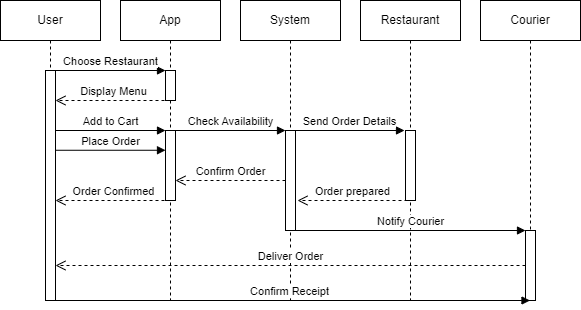

The diagram above was exported from draw.io. Its source (the exported page's mxGraphModel, read from the mxfile embedded in the PNG):
<mxGraphModel dx="1195" dy="650" grid="1" gridSize="10" guides="1" tooltips="1" connect="1" arrows="1" fold="1" page="1" pageScale="1" pageWidth="1169" pageHeight="827" math="0" shadow="0">
  <root>
    <mxCell id="0" />
    <mxCell id="1" parent="0" />
    <mxCell id="SshHpk1LQfvijqgANE3S-1" value="User" style="shape=umlLifeline;perimeter=lifelinePerimeter;whiteSpace=wrap;html=1;container=1;dropTarget=0;collapsible=0;recursiveResize=0;outlineConnect=0;portConstraint=eastwest;newEdgeStyle={&quot;edgeStyle&quot;:&quot;elbowEdgeStyle&quot;,&quot;elbow&quot;:&quot;vertical&quot;,&quot;curved&quot;:0,&quot;rounded&quot;:0};" vertex="1" parent="1">
      <mxGeometry y="120" width="100" height="300" as="geometry" />
    </mxCell>
    <mxCell id="SshHpk1LQfvijqgANE3S-21" value="" style="html=1;points=[[0,0,0,0,5],[0,1,0,0,-5],[1,0,0,0,5],[1,1,0,0,-5]];perimeter=orthogonalPerimeter;outlineConnect=0;targetShapes=umlLifeline;portConstraint=eastwest;newEdgeStyle={&quot;curved&quot;:0,&quot;rounded&quot;:0};" vertex="1" parent="SshHpk1LQfvijqgANE3S-1">
      <mxGeometry x="45" y="70" width="10" height="230" as="geometry" />
    </mxCell>
    <mxCell id="SshHpk1LQfvijqgANE3S-2" value="System" style="shape=umlLifeline;perimeter=lifelinePerimeter;whiteSpace=wrap;html=1;container=1;dropTarget=0;collapsible=0;recursiveResize=0;outlineConnect=0;portConstraint=eastwest;newEdgeStyle={&quot;edgeStyle&quot;:&quot;elbowEdgeStyle&quot;,&quot;elbow&quot;:&quot;vertical&quot;,&quot;curved&quot;:0,&quot;rounded&quot;:0};" vertex="1" parent="1">
      <mxGeometry x="240" y="120" width="100" height="300" as="geometry" />
    </mxCell>
    <mxCell id="SshHpk1LQfvijqgANE3S-33" value="" style="html=1;points=[[0,0,0,0,5],[0,1,0,0,-5],[1,0,0,0,5],[1,1,0,0,-5]];perimeter=orthogonalPerimeter;outlineConnect=0;targetShapes=umlLifeline;portConstraint=eastwest;newEdgeStyle={&quot;curved&quot;:0,&quot;rounded&quot;:0};" vertex="1" parent="SshHpk1LQfvijqgANE3S-2">
      <mxGeometry x="45" y="130" width="10" height="100" as="geometry" />
    </mxCell>
    <mxCell id="SshHpk1LQfvijqgANE3S-3" value="Restaurant" style="shape=umlLifeline;perimeter=lifelinePerimeter;whiteSpace=wrap;html=1;container=1;dropTarget=0;collapsible=0;recursiveResize=0;outlineConnect=0;portConstraint=eastwest;newEdgeStyle={&quot;edgeStyle&quot;:&quot;elbowEdgeStyle&quot;,&quot;elbow&quot;:&quot;vertical&quot;,&quot;curved&quot;:0,&quot;rounded&quot;:0};" vertex="1" parent="1">
      <mxGeometry x="360" y="120" width="100" height="300" as="geometry" />
    </mxCell>
    <mxCell id="SshHpk1LQfvijqgANE3S-38" value="" style="html=1;points=[[0,0,0,0,5],[0,1,0,0,-5],[1,0,0,0,5],[1,1,0,0,-5]];perimeter=orthogonalPerimeter;outlineConnect=0;targetShapes=umlLifeline;portConstraint=eastwest;newEdgeStyle={&quot;curved&quot;:0,&quot;rounded&quot;:0};" vertex="1" parent="SshHpk1LQfvijqgANE3S-3">
      <mxGeometry x="45" y="130" width="10" height="70" as="geometry" />
    </mxCell>
    <mxCell id="SshHpk1LQfvijqgANE3S-4" value="App" style="shape=umlLifeline;perimeter=lifelinePerimeter;whiteSpace=wrap;html=1;container=1;dropTarget=0;collapsible=0;recursiveResize=0;outlineConnect=0;portConstraint=eastwest;newEdgeStyle={&quot;edgeStyle&quot;:&quot;elbowEdgeStyle&quot;,&quot;elbow&quot;:&quot;vertical&quot;,&quot;curved&quot;:0,&quot;rounded&quot;:0};" vertex="1" parent="1">
      <mxGeometry x="120" y="120" width="100" height="300" as="geometry" />
    </mxCell>
    <mxCell id="SshHpk1LQfvijqgANE3S-26" value="" style="html=1;points=[[0,0,0,0,5],[0,1,0,0,-5],[1,0,0,0,5],[1,1,0,0,-5]];perimeter=orthogonalPerimeter;outlineConnect=0;targetShapes=umlLifeline;portConstraint=eastwest;newEdgeStyle={&quot;curved&quot;:0,&quot;rounded&quot;:0};" vertex="1" parent="SshHpk1LQfvijqgANE3S-4">
      <mxGeometry x="45" y="70" width="10" height="30" as="geometry" />
    </mxCell>
    <mxCell id="SshHpk1LQfvijqgANE3S-30" value="" style="html=1;points=[[0,0,0,0,5],[0,1,0,0,-5],[1,0,0,0,5],[1,1,0,0,-5]];perimeter=orthogonalPerimeter;outlineConnect=0;targetShapes=umlLifeline;portConstraint=eastwest;newEdgeStyle={&quot;curved&quot;:0,&quot;rounded&quot;:0};" vertex="1" parent="SshHpk1LQfvijqgANE3S-4">
      <mxGeometry x="45" y="130" width="10" height="70" as="geometry" />
    </mxCell>
    <mxCell id="SshHpk1LQfvijqgANE3S-5" value="Courier" style="shape=umlLifeline;perimeter=lifelinePerimeter;whiteSpace=wrap;html=1;container=1;dropTarget=0;collapsible=0;recursiveResize=0;outlineConnect=0;portConstraint=eastwest;newEdgeStyle={&quot;edgeStyle&quot;:&quot;elbowEdgeStyle&quot;,&quot;elbow&quot;:&quot;vertical&quot;,&quot;curved&quot;:0,&quot;rounded&quot;:0};" vertex="1" parent="1">
      <mxGeometry x="480" y="120" width="100" height="300" as="geometry" />
    </mxCell>
    <mxCell id="SshHpk1LQfvijqgANE3S-42" value="" style="html=1;points=[[0,0,0,0,5],[0,1,0,0,-5],[1,0,0,0,5],[1,1,0,0,-5]];perimeter=orthogonalPerimeter;outlineConnect=0;targetShapes=umlLifeline;portConstraint=eastwest;newEdgeStyle={&quot;curved&quot;:0,&quot;rounded&quot;:0};" vertex="1" parent="SshHpk1LQfvijqgANE3S-5">
      <mxGeometry x="45" y="230" width="10" height="70" as="geometry" />
    </mxCell>
    <mxCell id="SshHpk1LQfvijqgANE3S-27" value="Choose Restaurant" style="html=1;verticalAlign=bottom;endArrow=block;curved=0;rounded=0;" edge="1" parent="1">
      <mxGeometry width="80" relative="1" as="geometry">
        <mxPoint x="55" y="190" as="sourcePoint" />
        <mxPoint x="165.00000000000006" y="190" as="targetPoint" />
      </mxGeometry>
    </mxCell>
    <mxCell id="SshHpk1LQfvijqgANE3S-29" value="Display Menu" style="html=1;verticalAlign=bottom;endArrow=open;dashed=1;endSize=8;curved=0;rounded=0;" edge="1" parent="1" target="SshHpk1LQfvijqgANE3S-21">
      <mxGeometry relative="1" as="geometry">
        <mxPoint x="170" y="220" as="sourcePoint" />
        <mxPoint x="60" y="220" as="targetPoint" />
      </mxGeometry>
    </mxCell>
    <mxCell id="SshHpk1LQfvijqgANE3S-31" value="Add to Cart" style="html=1;verticalAlign=bottom;endArrow=block;curved=0;rounded=0;" edge="1" parent="1">
      <mxGeometry width="80" relative="1" as="geometry">
        <mxPoint x="55" y="250" as="sourcePoint" />
        <mxPoint x="165.00000000000006" y="250" as="targetPoint" />
        <mxPoint as="offset" />
      </mxGeometry>
    </mxCell>
    <mxCell id="SshHpk1LQfvijqgANE3S-32" value="Place Order" style="html=1;verticalAlign=bottom;endArrow=block;curved=0;rounded=0;" edge="1" parent="1">
      <mxGeometry width="80" relative="1" as="geometry">
        <mxPoint x="55" y="269.76" as="sourcePoint" />
        <mxPoint x="165.00000000000006" y="269.76" as="targetPoint" />
        <mxPoint as="offset" />
      </mxGeometry>
    </mxCell>
    <mxCell id="SshHpk1LQfvijqgANE3S-34" value="Check Availability" style="html=1;verticalAlign=bottom;endArrow=block;curved=0;rounded=0;entryX=0.5;entryY=0;entryDx=0;entryDy=0;entryPerimeter=0;" edge="1" parent="1">
      <mxGeometry width="80" relative="1" as="geometry">
        <mxPoint x="175" y="250" as="sourcePoint" />
        <mxPoint x="285" y="250" as="targetPoint" />
      </mxGeometry>
    </mxCell>
    <mxCell id="SshHpk1LQfvijqgANE3S-36" value="Confirm Order" style="html=1;verticalAlign=bottom;endArrow=open;dashed=1;endSize=8;curved=0;rounded=0;" edge="1" parent="1">
      <mxGeometry relative="1" as="geometry">
        <mxPoint x="285" y="300" as="sourcePoint" />
        <mxPoint x="175" y="300" as="targetPoint" />
      </mxGeometry>
    </mxCell>
    <mxCell id="SshHpk1LQfvijqgANE3S-37" value="Order Confirmed" style="html=1;verticalAlign=bottom;endArrow=open;dashed=1;endSize=8;curved=0;rounded=0;" edge="1" parent="1">
      <mxGeometry x="0.0037" relative="1" as="geometry">
        <mxPoint x="170" y="320" as="sourcePoint" />
        <mxPoint x="55" y="320" as="targetPoint" />
        <mxPoint as="offset" />
      </mxGeometry>
    </mxCell>
    <mxCell id="SshHpk1LQfvijqgANE3S-39" value="Send Order Details" style="html=1;verticalAlign=bottom;endArrow=block;curved=0;rounded=0;entryX=0.5;entryY=0;entryDx=0;entryDy=0;entryPerimeter=0;" edge="1" parent="1">
      <mxGeometry width="80" relative="1" as="geometry">
        <mxPoint x="294" y="250" as="sourcePoint" />
        <mxPoint x="404" y="250" as="targetPoint" />
      </mxGeometry>
    </mxCell>
    <mxCell id="SshHpk1LQfvijqgANE3S-40" value="Order prepared" style="html=1;verticalAlign=bottom;endArrow=open;dashed=1;endSize=8;curved=0;rounded=0;" edge="1" parent="1">
      <mxGeometry relative="1" as="geometry">
        <mxPoint x="407" y="320" as="sourcePoint" />
        <mxPoint x="297" y="320" as="targetPoint" />
      </mxGeometry>
    </mxCell>
    <mxCell id="SshHpk1LQfvijqgANE3S-43" value="Notify Courier" style="html=1;verticalAlign=bottom;endArrow=block;curved=0;rounded=0;" edge="1" parent="1" source="SshHpk1LQfvijqgANE3S-33">
      <mxGeometry width="80" relative="1" as="geometry">
        <mxPoint x="300" y="350" as="sourcePoint" />
        <mxPoint x="525" y="350" as="targetPoint" />
      </mxGeometry>
    </mxCell>
    <mxCell id="SshHpk1LQfvijqgANE3S-45" value="Deliver Order" style="html=1;verticalAlign=bottom;endArrow=open;dashed=1;endSize=8;curved=0;rounded=0;" edge="1" parent="1" source="SshHpk1LQfvijqgANE3S-42" target="SshHpk1LQfvijqgANE3S-21">
      <mxGeometry relative="1" as="geometry">
        <mxPoint x="520" y="370" as="sourcePoint" />
        <mxPoint x="60" y="390" as="targetPoint" />
      </mxGeometry>
    </mxCell>
    <mxCell id="SshHpk1LQfvijqgANE3S-46" value="Confirm Receipt" style="html=1;verticalAlign=bottom;endArrow=block;curved=0;rounded=0;" edge="1" parent="1" target="SshHpk1LQfvijqgANE3S-5">
      <mxGeometry x="-0.0009" width="80" relative="1" as="geometry">
        <mxPoint x="50" y="420" as="sourcePoint" />
        <mxPoint x="280" y="420" as="targetPoint" />
        <mxPoint as="offset" />
      </mxGeometry>
    </mxCell>
  </root>
</mxGraphModel>